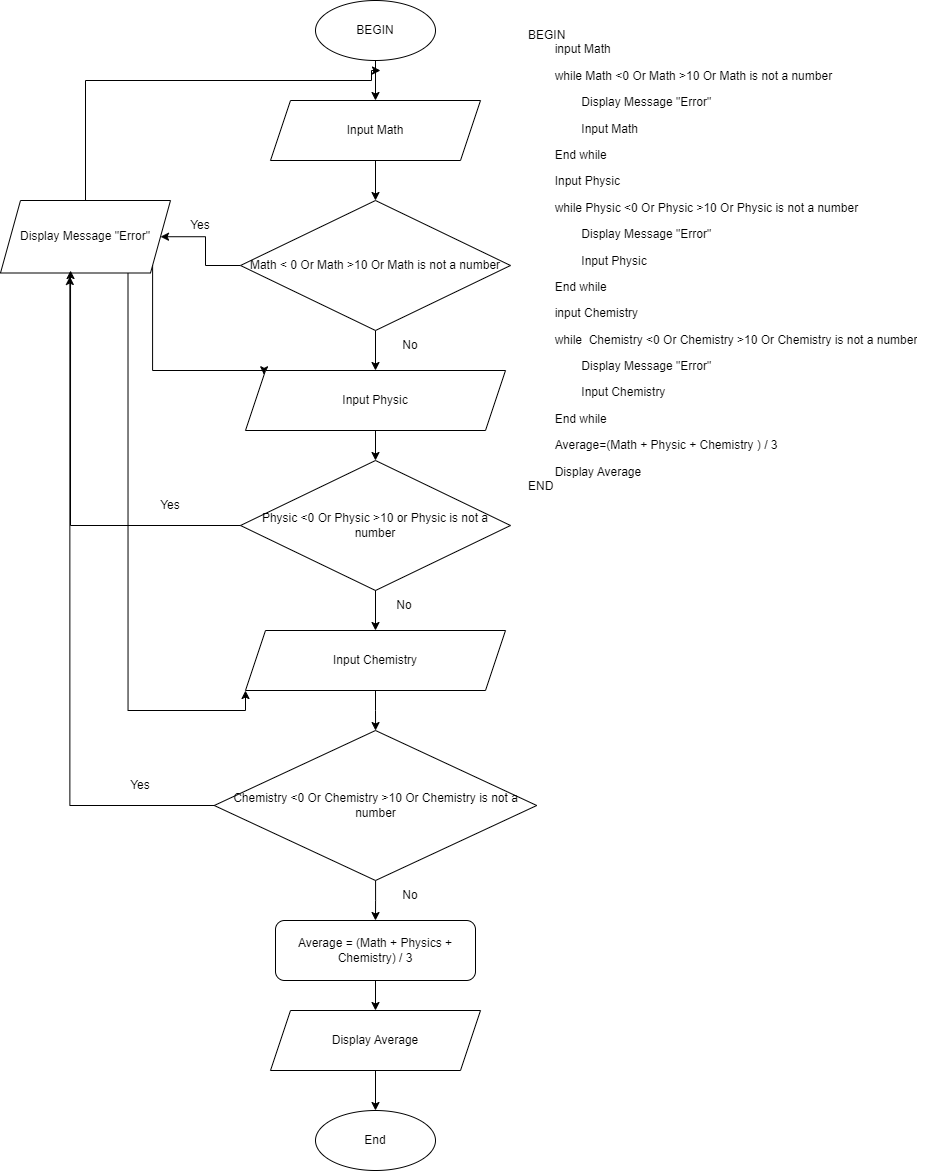

The diagram above was exported from draw.io. Its source (the exported page's mxGraphModel, read from the mxfile embedded in the PNG):
<mxGraphModel dx="808" dy="428" grid="1" gridSize="10" guides="1" tooltips="1" connect="1" arrows="1" fold="1" page="1" pageScale="1" pageWidth="827" pageHeight="1169" math="0" shadow="0">
  <root>
    <mxCell id="0" />
    <mxCell id="1" parent="0" />
    <mxCell id="lZaEUINwMAbI1HilYOz4-6" style="edgeStyle=orthogonalEdgeStyle;rounded=0;orthogonalLoop=1;jettySize=auto;html=1;entryX=0.5;entryY=0;entryDx=0;entryDy=0;" parent="1" source="lZaEUINwMAbI1HilYOz4-1" target="lZaEUINwMAbI1HilYOz4-2" edge="1">
      <mxGeometry relative="1" as="geometry" />
    </mxCell>
    <mxCell id="lZaEUINwMAbI1HilYOz4-1" value="BEGIN" style="ellipse;whiteSpace=wrap;html=1;" parent="1" vertex="1">
      <mxGeometry x="325" y="30" width="120" height="60" as="geometry" />
    </mxCell>
    <mxCell id="CffVNXC7JIyAiHylW5ql-3" value="" style="edgeStyle=orthogonalEdgeStyle;rounded=0;orthogonalLoop=1;jettySize=auto;html=1;" edge="1" parent="1" source="lZaEUINwMAbI1HilYOz4-2" target="CffVNXC7JIyAiHylW5ql-2">
      <mxGeometry relative="1" as="geometry" />
    </mxCell>
    <mxCell id="lZaEUINwMAbI1HilYOz4-2" value="Input Math" style="shape=parallelogram;perimeter=parallelogramPerimeter;whiteSpace=wrap;html=1;fixedSize=1;" parent="1" vertex="1">
      <mxGeometry x="280" y="130" width="210" height="60" as="geometry" />
    </mxCell>
    <mxCell id="CffVNXC7JIyAiHylW5ql-27" value="" style="edgeStyle=orthogonalEdgeStyle;rounded=0;orthogonalLoop=1;jettySize=auto;html=1;" edge="1" parent="1" source="lZaEUINwMAbI1HilYOz4-3" target="lZaEUINwMAbI1HilYOz4-4">
      <mxGeometry relative="1" as="geometry" />
    </mxCell>
    <mxCell id="lZaEUINwMAbI1HilYOz4-3" value="Average = (Math + Physics + Chemistry) / 3" style="rounded=1;whiteSpace=wrap;html=1;" parent="1" vertex="1">
      <mxGeometry x="285" y="950" width="200" height="60" as="geometry" />
    </mxCell>
    <mxCell id="CffVNXC7JIyAiHylW5ql-28" value="" style="edgeStyle=orthogonalEdgeStyle;rounded=0;orthogonalLoop=1;jettySize=auto;html=1;" edge="1" parent="1" source="lZaEUINwMAbI1HilYOz4-4" target="lZaEUINwMAbI1HilYOz4-5">
      <mxGeometry relative="1" as="geometry" />
    </mxCell>
    <mxCell id="lZaEUINwMAbI1HilYOz4-4" value="Display Average" style="shape=parallelogram;perimeter=parallelogramPerimeter;whiteSpace=wrap;html=1;fixedSize=1;" parent="1" vertex="1">
      <mxGeometry x="280" y="1040" width="210" height="60" as="geometry" />
    </mxCell>
    <mxCell id="lZaEUINwMAbI1HilYOz4-5" value="End" style="ellipse;whiteSpace=wrap;html=1;" parent="1" vertex="1">
      <mxGeometry x="325" y="1140" width="120" height="60" as="geometry" />
    </mxCell>
    <mxCell id="lZaEUINwMAbI1HilYOz4-12" value="&lt;p style=&quot;&quot;&gt;&lt;span style=&quot;font-weight: 400; font-size: 12px;&quot;&gt;&lt;font style=&quot;font-size: 12px;&quot;&gt;BEGIN&amp;nbsp;&lt;br&gt;&lt;/font&gt;&lt;/span&gt;&lt;span style=&quot;background-color: initial; font-size: 12px; font-weight: normal;&quot;&gt;&lt;span style=&quot;white-space: pre;&quot;&gt;&#09;&lt;/span&gt;i&lt;/span&gt;&lt;span style=&quot;background-color: initial; font-size: 12px; font-weight: normal;&quot;&gt;nput Math&lt;/span&gt;&lt;/p&gt;&lt;p style=&quot;&quot;&gt;&lt;span style=&quot;background-color: initial; font-size: 12px; font-weight: normal;&quot;&gt;&lt;span style=&quot;white-space: pre;&quot;&gt;&#09;&lt;/span&gt;while Math &amp;lt;0 Or Math &amp;gt;10 Or Math is not a number&lt;br&gt;&lt;/span&gt;&lt;/p&gt;&lt;p style=&quot;&quot;&gt;&lt;span style=&quot;background-color: initial; font-size: 12px; font-weight: normal;&quot;&gt;&lt;span style=&quot;white-space: pre;&quot;&gt;&#09;&lt;/span&gt;&lt;span style=&quot;white-space: pre;&quot;&gt;&#09;&lt;/span&gt;Display Message &quot;Error&quot;&lt;br&gt;&lt;/span&gt;&lt;/p&gt;&lt;p style=&quot;&quot;&gt;&lt;span style=&quot;background-color: initial; font-size: 12px; font-weight: normal;&quot;&gt;&lt;span style=&quot;white-space: pre;&quot;&gt;&#09;&lt;/span&gt;&lt;span style=&quot;white-space: pre;&quot;&gt;&#09;&lt;/span&gt;Input Math&lt;br&gt;&lt;/span&gt;&lt;/p&gt;&lt;p style=&quot;&quot;&gt;&lt;span style=&quot;background-color: initial; font-size: 12px; font-weight: normal;&quot;&gt;&lt;span style=&quot;white-space: pre;&quot;&gt;&#09;&lt;/span&gt;End while&lt;br&gt;&lt;/span&gt;&lt;/p&gt;&lt;p style=&quot;&quot;&gt;&lt;span style=&quot;background-color: initial; font-size: 12px; font-weight: normal;&quot;&gt;&lt;span style=&quot;white-space: pre;&quot;&gt;&#09;&lt;/span&gt;Input Physic&lt;br&gt;&lt;/span&gt;&lt;/p&gt;&lt;p style=&quot;&quot;&gt;&lt;span style=&quot;background-color: initial; font-size: 12px; font-weight: normal;&quot;&gt;&lt;span style=&quot;white-space: pre;&quot;&gt;&#09;&lt;/span&gt;while Physic &amp;lt;0 Or Physic &amp;gt;10 Or Physic is not a number&lt;br&gt;&lt;/span&gt;&lt;/p&gt;&lt;p style=&quot;&quot;&gt;&lt;span style=&quot;background-color: initial; font-size: 12px; font-weight: normal;&quot;&gt;&lt;span style=&quot;white-space: pre;&quot;&gt;&#09;&lt;/span&gt;&lt;span style=&quot;white-space: pre;&quot;&gt;&#09;&lt;/span&gt;Display Message &quot;Error&quot;&lt;br&gt;&lt;/span&gt;&lt;/p&gt;&lt;p style=&quot;&quot;&gt;&lt;span style=&quot;background-color: initial; font-size: 12px; font-weight: normal;&quot;&gt;&lt;span style=&quot;white-space: pre;&quot;&gt;&#09;&lt;/span&gt;&lt;span style=&quot;white-space: pre;&quot;&gt;&#09;&lt;/span&gt;Input Physic&lt;br&gt;&lt;/span&gt;&lt;/p&gt;&lt;p style=&quot;&quot;&gt;&lt;span style=&quot;background-color: initial; font-size: 12px; font-weight: normal;&quot;&gt;&lt;span style=&quot;white-space: pre;&quot;&gt;&#09;&lt;/span&gt;End while&lt;br&gt;&lt;/span&gt;&lt;/p&gt;&lt;p style=&quot;&quot;&gt;&lt;span style=&quot;background-color: initial; font-size: 12px; font-weight: normal;&quot;&gt;&lt;span style=&quot;white-space: pre;&quot;&gt;&#09;&lt;/span&gt;input Chemistry&lt;br&gt;&lt;/span&gt;&lt;/p&gt;&lt;p style=&quot;&quot;&gt;&lt;span style=&quot;background-color: initial; font-size: 12px; font-weight: normal;&quot;&gt;&lt;span style=&quot;white-space: pre;&quot;&gt;&#09;&lt;/span&gt;while&amp;nbsp; Chemistry &amp;lt;0 Or Chemistry &amp;gt;10 Or Chemistry is not a number&lt;br&gt;&lt;/span&gt;&lt;/p&gt;&lt;p style=&quot;&quot;&gt;&lt;/p&gt;&lt;p style=&quot;&quot;&gt;&lt;span style=&quot;background-color: initial; font-size: 12px; font-weight: 400;&quot;&gt;&lt;span style=&quot;white-space: pre;&quot;&gt;&#09;&lt;/span&gt;&lt;span style=&quot;white-space: pre;&quot;&gt;&#09;&lt;/span&gt;Display Message &quot;Error&quot;&lt;br&gt;&lt;/span&gt;&lt;/p&gt;&lt;p style=&quot;&quot;&gt;&lt;span style=&quot;background-color: initial; font-size: 12px; font-weight: 400;&quot;&gt;&lt;span style=&quot;white-space: pre;&quot;&gt;&#09;&lt;/span&gt;&lt;span style=&quot;white-space: pre;&quot;&gt;&#09;&lt;/span&gt;Input Chemistry&lt;br&gt;&lt;/span&gt;&lt;/p&gt;&lt;p style=&quot;&quot;&gt;&lt;span style=&quot;background-color: initial; font-size: 12px; font-weight: 400;&quot;&gt;&lt;span style=&quot;white-space: pre;&quot;&gt;&#09;&lt;/span&gt;End while&lt;br&gt;&lt;/span&gt;&lt;/p&gt;&lt;p style=&quot;&quot;&gt;&lt;span style=&quot;background-color: initial; font-size: 12px; font-weight: 400;&quot;&gt;&lt;span style=&quot;white-space: pre;&quot;&gt;&lt;span style=&quot;white-space: pre;&quot;&gt;&#09;&lt;/span&gt;&lt;/span&gt;Average=(Math + Physic + Chemistry ) / 3&lt;br&gt;&lt;/span&gt;&lt;/p&gt;&lt;p style=&quot;&quot;&gt;&lt;span style=&quot;font-weight: 400;&quot;&gt;&lt;font style=&quot;font-size: 12px;&quot;&gt;&lt;span style=&quot;white-space: pre;&quot;&gt;&#09;&lt;/span&gt;Display Average&lt;/font&gt;&lt;/span&gt;&lt;span style=&quot;font-weight: 400;&quot;&gt;&lt;font style=&quot;font-size: 12px;&quot;&gt;&lt;br&gt;&lt;/font&gt;&lt;/span&gt;&lt;span style=&quot;font-weight: 400;&quot;&gt;&lt;font style=&quot;font-size: 12px;&quot;&gt;END&lt;/font&gt;&lt;/span&gt;&lt;/p&gt;" style="text;html=1;overflow=hidden;rounded=0;align=left;verticalAlign=top;spacing=1;" parent="1" vertex="1">
      <mxGeometry x="537" y="40" width="403" height="550" as="geometry" />
    </mxCell>
    <mxCell id="CffVNXC7JIyAiHylW5ql-6" value="" style="edgeStyle=orthogonalEdgeStyle;rounded=0;orthogonalLoop=1;jettySize=auto;html=1;" edge="1" parent="1" source="CffVNXC7JIyAiHylW5ql-2" target="CffVNXC7JIyAiHylW5ql-5">
      <mxGeometry relative="1" as="geometry" />
    </mxCell>
    <mxCell id="CffVNXC7JIyAiHylW5ql-13" value="" style="edgeStyle=orthogonalEdgeStyle;rounded=0;orthogonalLoop=1;jettySize=auto;html=1;" edge="1" parent="1" source="CffVNXC7JIyAiHylW5ql-2" target="CffVNXC7JIyAiHylW5ql-12">
      <mxGeometry relative="1" as="geometry" />
    </mxCell>
    <mxCell id="CffVNXC7JIyAiHylW5ql-2" value="Math &amp;lt; 0 Or Math &amp;gt;10 Or Math is not a number" style="rhombus;whiteSpace=wrap;html=1;" vertex="1" parent="1">
      <mxGeometry x="250" y="230" width="270" height="130" as="geometry" />
    </mxCell>
    <mxCell id="CffVNXC7JIyAiHylW5ql-10" style="edgeStyle=orthogonalEdgeStyle;rounded=0;orthogonalLoop=1;jettySize=auto;html=1;" edge="1" parent="1" source="CffVNXC7JIyAiHylW5ql-5">
      <mxGeometry relative="1" as="geometry">
        <mxPoint x="390" y="100" as="targetPoint" />
        <Array as="points">
          <mxPoint x="95" y="110" />
          <mxPoint x="381" y="110" />
          <mxPoint x="381" y="100" />
        </Array>
      </mxGeometry>
    </mxCell>
    <mxCell id="CffVNXC7JIyAiHylW5ql-24" style="edgeStyle=orthogonalEdgeStyle;rounded=0;orthogonalLoop=1;jettySize=auto;html=1;exitX=0.75;exitY=1;exitDx=0;exitDy=0;entryX=0;entryY=1;entryDx=0;entryDy=0;" edge="1" parent="1" source="CffVNXC7JIyAiHylW5ql-5" target="CffVNXC7JIyAiHylW5ql-18">
      <mxGeometry relative="1" as="geometry" />
    </mxCell>
    <mxCell id="CffVNXC7JIyAiHylW5ql-25" style="edgeStyle=orthogonalEdgeStyle;rounded=0;orthogonalLoop=1;jettySize=auto;html=1;exitX=1;exitY=1;exitDx=0;exitDy=0;entryX=0;entryY=0;entryDx=0;entryDy=0;" edge="1" parent="1" source="CffVNXC7JIyAiHylW5ql-5" target="CffVNXC7JIyAiHylW5ql-12">
      <mxGeometry relative="1" as="geometry">
        <Array as="points">
          <mxPoint x="162" y="400" />
          <mxPoint x="274" y="400" />
        </Array>
      </mxGeometry>
    </mxCell>
    <mxCell id="CffVNXC7JIyAiHylW5ql-5" value="Display Message &quot;Error&quot;" style="shape=parallelogram;perimeter=parallelogramPerimeter;whiteSpace=wrap;html=1;fixedSize=1;" vertex="1" parent="1">
      <mxGeometry x="10" y="230" width="170" height="72.5" as="geometry" />
    </mxCell>
    <mxCell id="CffVNXC7JIyAiHylW5ql-16" value="" style="edgeStyle=orthogonalEdgeStyle;rounded=0;orthogonalLoop=1;jettySize=auto;html=1;" edge="1" parent="1" source="CffVNXC7JIyAiHylW5ql-12" target="CffVNXC7JIyAiHylW5ql-14">
      <mxGeometry relative="1" as="geometry" />
    </mxCell>
    <mxCell id="CffVNXC7JIyAiHylW5ql-12" value="Input Physic" style="shape=parallelogram;perimeter=parallelogramPerimeter;whiteSpace=wrap;html=1;fixedSize=1;" vertex="1" parent="1">
      <mxGeometry x="255" y="400" width="260" height="60" as="geometry" />
    </mxCell>
    <mxCell id="CffVNXC7JIyAiHylW5ql-22" value="" style="edgeStyle=orthogonalEdgeStyle;rounded=0;orthogonalLoop=1;jettySize=auto;html=1;" edge="1" parent="1" source="CffVNXC7JIyAiHylW5ql-14" target="CffVNXC7JIyAiHylW5ql-18">
      <mxGeometry relative="1" as="geometry" />
    </mxCell>
    <mxCell id="CffVNXC7JIyAiHylW5ql-14" value="Physic &amp;lt;0 Or Physic &amp;gt;10 or Physic is not a number" style="rhombus;whiteSpace=wrap;html=1;" vertex="1" parent="1">
      <mxGeometry x="250" y="490" width="270" height="130" as="geometry" />
    </mxCell>
    <mxCell id="CffVNXC7JIyAiHylW5ql-17" style="edgeStyle=orthogonalEdgeStyle;rounded=0;orthogonalLoop=1;jettySize=auto;html=1;entryX=0.412;entryY=0.966;entryDx=0;entryDy=0;entryPerimeter=0;" edge="1" parent="1" source="CffVNXC7JIyAiHylW5ql-14" target="CffVNXC7JIyAiHylW5ql-5">
      <mxGeometry relative="1" as="geometry" />
    </mxCell>
    <mxCell id="CffVNXC7JIyAiHylW5ql-20" value="" style="edgeStyle=orthogonalEdgeStyle;rounded=0;orthogonalLoop=1;jettySize=auto;html=1;" edge="1" parent="1" source="CffVNXC7JIyAiHylW5ql-18" target="CffVNXC7JIyAiHylW5ql-19">
      <mxGeometry relative="1" as="geometry" />
    </mxCell>
    <mxCell id="CffVNXC7JIyAiHylW5ql-18" value="Input Chemistry" style="shape=parallelogram;perimeter=parallelogramPerimeter;whiteSpace=wrap;html=1;fixedSize=1;" vertex="1" parent="1">
      <mxGeometry x="255" y="660" width="260" height="60" as="geometry" />
    </mxCell>
    <mxCell id="CffVNXC7JIyAiHylW5ql-26" value="" style="edgeStyle=orthogonalEdgeStyle;rounded=0;orthogonalLoop=1;jettySize=auto;html=1;" edge="1" parent="1" source="CffVNXC7JIyAiHylW5ql-19" target="lZaEUINwMAbI1HilYOz4-3">
      <mxGeometry relative="1" as="geometry" />
    </mxCell>
    <mxCell id="CffVNXC7JIyAiHylW5ql-19" value="Chemistry &amp;lt;0 Or Chemistry &amp;gt;10 Or Chemistry is not a number" style="rhombus;whiteSpace=wrap;html=1;" vertex="1" parent="1">
      <mxGeometry x="223.75" y="760" width="322.5" height="150" as="geometry" />
    </mxCell>
    <mxCell id="CffVNXC7JIyAiHylW5ql-23" style="edgeStyle=orthogonalEdgeStyle;rounded=0;orthogonalLoop=1;jettySize=auto;html=1;entryX=0.408;entryY=1.048;entryDx=0;entryDy=0;entryPerimeter=0;" edge="1" parent="1" source="CffVNXC7JIyAiHylW5ql-19" target="CffVNXC7JIyAiHylW5ql-5">
      <mxGeometry relative="1" as="geometry" />
    </mxCell>
    <mxCell id="CffVNXC7JIyAiHylW5ql-29" value="Yes" style="text;html=1;align=center;verticalAlign=middle;whiteSpace=wrap;rounded=0;" vertex="1" parent="1">
      <mxGeometry x="180" y="240" width="60" height="30" as="geometry" />
    </mxCell>
    <mxCell id="CffVNXC7JIyAiHylW5ql-30" value="No" style="text;html=1;align=center;verticalAlign=middle;whiteSpace=wrap;rounded=0;" vertex="1" parent="1">
      <mxGeometry x="390" y="360" width="60" height="30" as="geometry" />
    </mxCell>
    <mxCell id="CffVNXC7JIyAiHylW5ql-31" value="Yes" style="text;html=1;align=center;verticalAlign=middle;whiteSpace=wrap;rounded=0;" vertex="1" parent="1">
      <mxGeometry x="150" y="520" width="60" height="30" as="geometry" />
    </mxCell>
    <mxCell id="CffVNXC7JIyAiHylW5ql-32" value="No" style="text;html=1;align=center;verticalAlign=middle;whiteSpace=wrap;rounded=0;" vertex="1" parent="1">
      <mxGeometry x="384" y="620" width="60" height="30" as="geometry" />
    </mxCell>
    <mxCell id="CffVNXC7JIyAiHylW5ql-33" value="Yes" style="text;html=1;align=center;verticalAlign=middle;whiteSpace=wrap;rounded=0;" vertex="1" parent="1">
      <mxGeometry x="120" y="800" width="60" height="30" as="geometry" />
    </mxCell>
    <mxCell id="CffVNXC7JIyAiHylW5ql-34" value="No" style="text;html=1;align=center;verticalAlign=middle;whiteSpace=wrap;rounded=0;" vertex="1" parent="1">
      <mxGeometry x="390" y="910" width="60" height="30" as="geometry" />
    </mxCell>
  </root>
</mxGraphModel>